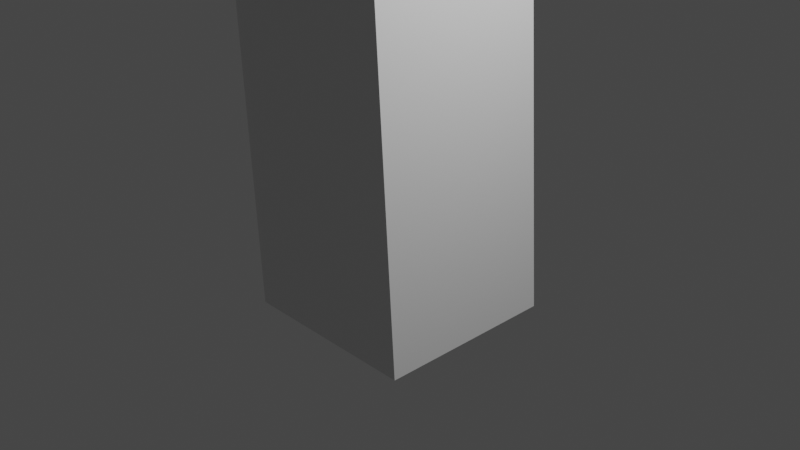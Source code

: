 # Source: cube.blend  (saved by Blender 2.91.10; exported with 4.5.12 LTS)
import bpy
from mathutils import Matrix  # noqa: F401  (used for matrix-valued properties, if any)

bpy.ops.wm.read_factory_settings(use_empty=True)
scene = bpy.context.scene
scene.name = 'Scene'

# ---- collections
col_collection = bpy.data.collections.new('Collection'); scene.collection.children.link(col_collection)

# ---- materials (node trees are filled in below, after node groups)
mat_material = bpy.data.materials.new('Material')
mat_material.alpha_threshold = 0.0
mat_material.use_transparent_shadow = False
mat_material.line_color = (0.0, 0.0, 0.0, 1.0)

# ---- material node trees
mat_material.use_nodes = True; mat_material.node_tree.nodes.clear()
_N = mat_material.node_tree.nodes; _L = mat_material.node_tree.links
n0 = _N.new('ShaderNodeOutputMaterial'); n0.name = 'Material Output'; n0.location = (300, 300)
n1 = _N.new('ShaderNodeBsdfPrincipled'); n1.name = 'Principled BSDF'; n1.location = (10, 300)
n1.distribution = 'GGX'
n1.subsurface_method = 'BURLEY'
n1.inputs[2].default_value = 0.4
n1.inputs[3].default_value = 1.45
n1.inputs[27].default_value = (0.0, 0.0, 0.0, 1.0)
n1.inputs[28].default_value = 1.0
_L.new(n1.outputs[0], n0.inputs[0])
n0.is_active_output = True

# ---- world
world_world = bpy.data.worlds.new('World'); scene.world = world_world
world_world.use_nodes = True; world_world.node_tree.nodes.clear()
_N = world_world.node_tree.nodes; _L = world_world.node_tree.links
n0 = _N.new('ShaderNodeOutputWorld'); n0.name = 'World Output'; n0.location = (300, 300)
n1 = _N.new('ShaderNodeBackground'); n1.name = 'Background'; n1.location = (10, 300)
n1.inputs[0].default_value = (0.05088, 0.05088, 0.05088, 1.0)
_L.new(n1.outputs[0], n0.inputs[0])
n0.is_active_output = True
world_world.color = (0.05088, 0.05088, 0.05088)
world_world.use_sun_shadow = False
world_world.sun_shadow_jitter_overblur = 0.0

# ---- cameras
cam_camera = bpy.data.cameras.new('Camera')
cam_camera.clip_end = 100.0
cam_camera.ortho_scale = 7.314

# ---- lights
light_light = bpy.data.lights.new('Light', 'POINT')
light_light.transmission_factor = 0.0
light_light.energy = 1000.0
light_light.shadow_soft_size = 0.1
light_light.shadow_maximum_resolution = 0.006
light_light.use_absolute_resolution = True

# ---- meshes
me_cube = bpy.data.meshes.new('Cube')
me_cube.from_pydata([(0.5309, 1.139, 3.889), (1.0, 1.0, -1.0), (0.5309, -0.8612, 3.889), (1.0, -1.0, -1.0), (-1.469, 1.139, 3.889), (-1.0, 1.0, -1.0), (-1.469, -0.8612, 3.889), (-1.0, -1.0, -1.0)], [], [(0, 4, 6, 2), (3, 2, 6, 7), (7, 6, 4, 5), (5, 1, 3, 7), (1, 0, 2, 3), (5, 4, 0, 1)])
_uv = me_cube.uv_layers.new(name='UVMap')
_uv.uv.foreach_set('vector', [0.6144, 0.5, 0.8724, 0.5008, 0.8724, 0.7508, 0.6144, 0.75, 0.375, 0.75, 0.6144, 0.75, 0.6144, 1.0, 0.375, 1.0, 0.375, 0.0, 0.6144, 0.0, 0.6144, 0.25, 0.375, 0.25, 0.125, 0.5, 0.375, 0.5, 0.375, 0.75, 0.125, 0.75, 0.375, 0.5, 0.6144, 0.5, 0.6144, 0.75, 0.375, 0.75, 0.375, 0.25, 0.6144, 0.25, 0.6144, 0.5, 0.375, 0.5])
me_cube.materials.append(mat_material)
me_cube.use_remesh_preserve_volume = False
me_cube.use_remesh_preserve_attributes = False
me_cube.use_mirror_vertex_groups = False
me_cube.update()

# ---- objects
ob_cube = bpy.data.objects.new('Cube', me_cube)
ob_light = bpy.data.objects.new('Light', light_light)
ob_camera = bpy.data.objects.new('Camera', cam_camera)

# ---- transforms, parenting, visibility, modifiers, constraints
ob_cube.location = (0.0, 0.0, 0.0)
ob_cube.lock_rotations_4d = False
ob_cube.empty_display_type = 'ARROWS'
ob_cube.lineart.crease_threshold = 0.0
ob_light.location = (4.076, 1.005, 5.904)
ob_light.rotation_euler = (0.6503, 0.05522, 1.866)
ob_light.lock_rotations_4d = False
ob_light.empty_display_type = 'ARROWS'
ob_light.color = (0.0, 0.0, 0.0, 0.0)
ob_light.lineart.crease_threshold = 0.0
ob_camera.location = (7.359, -6.926, 4.958)
ob_camera.rotation_euler = (1.109, 0.0, 0.8149)
ob_camera.lock_rotations_4d = False
ob_camera.empty_display_type = 'ARROWS'
ob_camera.color = (0.0, 0.0, 0.0, 0.0)
ob_camera.display_type = 'WIRE'
ob_camera.lineart.crease_threshold = 0.0

# ---- collection membership
col_collection.objects.link(ob_cube)
col_collection.objects.link(ob_light)
col_collection.objects.link(ob_camera)

# ---- scene / render settings (as saved in the file)
scene.camera = ob_camera
scene.frame_start = 1; scene.frame_end = 250; scene.frame_set(1)
scene.render.engine = 'BLENDER_EEVEE_NEXT'
scene.cycles.use_denoising = False
scene.cycles.samples = 128
scene.cycles.sampling_pattern = 'TABULATED_SOBOL'
scene.cycles.use_adaptive_sampling = False
scene.cycles.use_light_tree = False
scene.view_settings.view_transform = 'Filmic'
bpy.context.view_layer.update()
